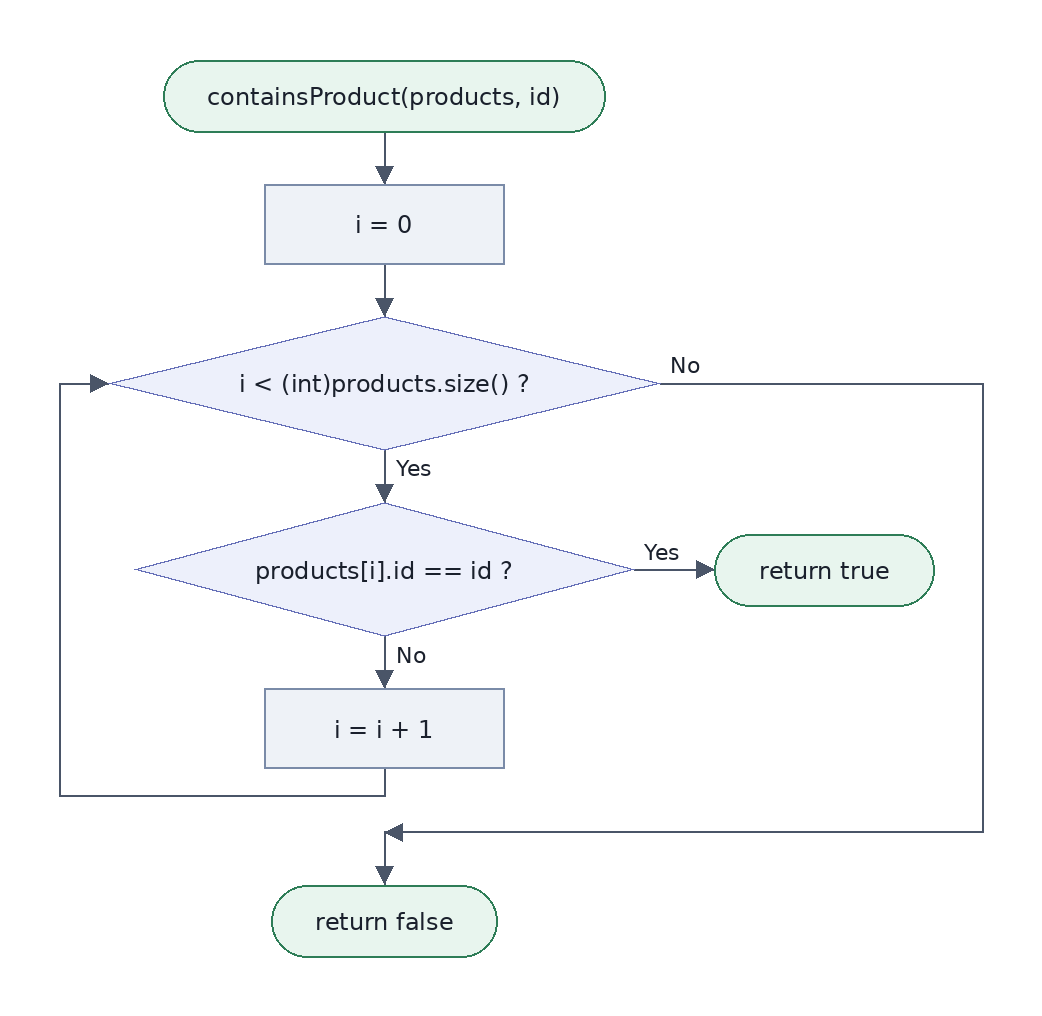

The diagram above was exported from draw.io. Its source (the exported page's mxGraphModel, read from the mxfile embedded in the PNG):
<mxGraphModel grid="1" gridSize="10" page="0">
  <root>
    <mxCell id="0" />
    <mxCell id="1" parent="0" />
    <mxCell id="c2" value="containsProduct(products, id)" style="shape=mxgraph.flowchart.terminator;whiteSpace=wrap;fontSize=12;fillColor=#E8F5EE;strokeColor=#2E7D57;fontColor=#1A202C;" vertex="1" parent="1">
      <mxGeometry x="82" y="30" width="221" height="36" as="geometry" />
    </mxCell>
    <mxCell id="c3" value="i = 0" style="rounded=0;whiteSpace=wrap;fontSize=12;fillColor=#EEF2F7;strokeColor=#7A8BA8;fontColor=#1A202C;" vertex="1" parent="1">
      <mxGeometry x="132" y="92" width="120" height="40" as="geometry" />
    </mxCell>
    <mxCell id="c4" value="i &lt; (int)products.size() ?" style="rhombus;whiteSpace=wrap;fontSize=12;fillColor=#EDF0FB;strokeColor=#6670B8;fontColor=#1A202C;" vertex="1" parent="1">
      <mxGeometry x="54" y="158" width="276" height="67" as="geometry" />
    </mxCell>
    <mxCell id="c5" value="products[i].id == id ?" style="rhombus;whiteSpace=wrap;fontSize=12;fillColor=#EDF0FB;strokeColor=#6670B8;fontColor=#1A202C;" vertex="1" parent="1">
      <mxGeometry x="67" y="251" width="250" height="67" as="geometry" />
    </mxCell>
    <mxCell id="c6" value="return true" style="shape=mxgraph.flowchart.terminator;whiteSpace=wrap;fontSize=12;fillColor=#E8F5EE;strokeColor=#2E7D57;fontColor=#1A202C;" vertex="1" parent="1">
      <mxGeometry x="357" y="267" width="110" height="36" as="geometry" />
    </mxCell>
    <mxCell id="c7" value="i = i + 1" style="rounded=0;whiteSpace=wrap;fontSize=12;fillColor=#EEF2F7;strokeColor=#7A8BA8;fontColor=#1A202C;" vertex="1" parent="1">
      <mxGeometry x="132" y="344" width="120" height="40" as="geometry" />
    </mxCell>
    <mxCell id="c8" value="return false" style="shape=mxgraph.flowchart.terminator;whiteSpace=wrap;fontSize=12;fillColor=#E8F5EE;strokeColor=#2E7D57;fontColor=#1A202C;" vertex="1" parent="1">
      <mxGeometry x="136" y="442" width="113" height="36" as="geometry" />
    </mxCell>
    <mxCell id="c9" style="endArrow=block;endFill=1;rounded=0;strokeColor=#4A5568;" edge="1" parent="1">
      <mxGeometry relative="1" as="geometry">
        <mxPoint x="192" y="66" as="sourcePoint" />
        <mxPoint x="192" y="92" as="targetPoint" />
      </mxGeometry>
    </mxCell>
    <mxCell id="c10" style="endArrow=block;endFill=1;rounded=0;strokeColor=#4A5568;" edge="1" parent="1">
      <mxGeometry relative="1" as="geometry">
        <mxPoint x="192" y="132" as="sourcePoint" />
        <mxPoint x="192" y="158" as="targetPoint" />
      </mxGeometry>
    </mxCell>
    <mxCell id="c11" style="endArrow=block;endFill=1;rounded=0;strokeColor=#4A5568;" edge="1" parent="1">
      <mxGeometry relative="1" as="geometry">
        <mxPoint x="192" y="225" as="sourcePoint" />
        <mxPoint x="192" y="251" as="targetPoint" />
      </mxGeometry>
    </mxCell>
    <mxCell id="c12" style="endArrow=block;endFill=1;rounded=0;strokeColor=#4A5568;" edge="1" parent="1">
      <mxGeometry relative="1" as="geometry">
        <mxPoint x="317" y="285" as="sourcePoint" />
        <mxPoint x="357" y="285" as="targetPoint" />
      </mxGeometry>
    </mxCell>
    <mxCell id="c13" style="endArrow=block;endFill=1;rounded=0;strokeColor=#4A5568;" edge="1" parent="1">
      <mxGeometry relative="1" as="geometry">
        <mxPoint x="192" y="318" as="sourcePoint" />
        <mxPoint x="192" y="344" as="targetPoint" />
      </mxGeometry>
    </mxCell>
    <mxCell id="c14" style="endArrow=block;endFill=1;rounded=0;strokeColor=#4A5568;" edge="1" parent="1">
      <mxGeometry relative="1" as="geometry">
        <mxPoint x="192" y="384" as="sourcePoint" />
        <mxPoint x="54" y="192" as="targetPoint" />
        <Array as="points">
          <mxPoint x="192" y="398" />
          <mxPoint x="30" y="398" />
          <mxPoint x="30" y="192" />
        </Array>
      </mxGeometry>
    </mxCell>
    <mxCell id="c15" style="endArrow=block;endFill=1;rounded=0;strokeColor=#4A5568;" edge="1" parent="1">
      <mxGeometry relative="1" as="geometry">
        <mxPoint x="330" y="192" as="sourcePoint" />
        <mxPoint x="192" y="416" as="targetPoint" />
        <Array as="points">
          <mxPoint x="491" y="192" />
          <mxPoint x="491" y="416" />
        </Array>
      </mxGeometry>
    </mxCell>
    <mxCell id="c16" style="endArrow=block;endFill=1;rounded=0;strokeColor=#4A5568;" edge="1" parent="1">
      <mxGeometry relative="1" as="geometry">
        <mxPoint x="192" y="416" as="sourcePoint" />
        <mxPoint x="192" y="442" as="targetPoint" />
      </mxGeometry>
    </mxCell>
    <mxCell id="c17" value="Yes" style="text;align=left;verticalAlign=bottom;fontSize=11;spacing=0;" vertex="1" parent="1">
      <mxGeometry x="198" y="224" width="44" height="14" as="geometry" />
    </mxCell>
    <mxCell id="c18" value="Yes" style="text;align=left;verticalAlign=bottom;fontSize=11;spacing=0;" vertex="1" parent="1">
      <mxGeometry x="322" y="266" width="44" height="14" as="geometry" />
    </mxCell>
    <mxCell id="c19" value="No" style="text;align=left;verticalAlign=bottom;fontSize=11;spacing=0;" vertex="1" parent="1">
      <mxGeometry x="198" y="317" width="44" height="14" as="geometry" />
    </mxCell>
    <mxCell id="c20" value="No" style="text;align=left;verticalAlign=bottom;fontSize=11;spacing=0;" vertex="1" parent="1">
      <mxGeometry x="335" y="173" width="44" height="14" as="geometry" />
    </mxCell>
  </root>
</mxGraphModel>